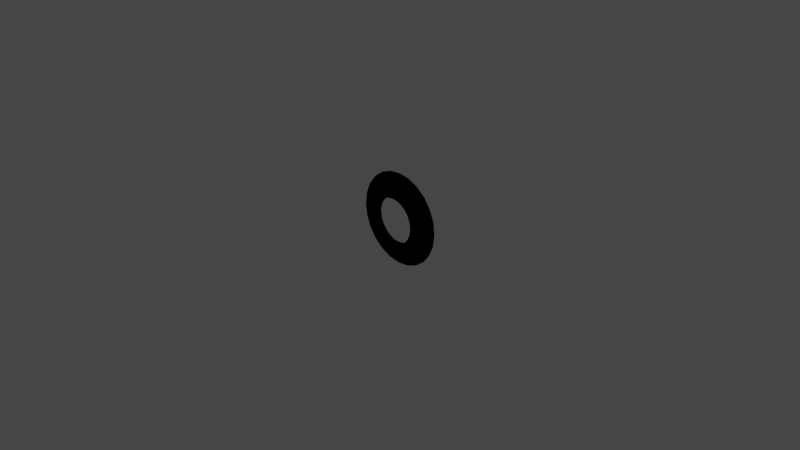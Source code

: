 # Source: dockingPortJr.blend  (saved by Blender 3.1.7; exported with 4.5.12 LTS)
import bpy
from mathutils import Matrix  # noqa: F401  (used for matrix-valued properties, if any)

bpy.ops.wm.read_factory_settings(use_empty=True)
scene = bpy.context.scene
scene.name = 'Scene'

# ---- collections
col_collection = bpy.data.collections.new('Collection'); scene.collection.children.link(col_collection)
col_collider_collider_028 = bpy.data.collections.new('collider:collider.028')  # instanced only; not linked into the scene
col_collider_collider_029 = bpy.data.collections.new('collider:collider.029')  # instanced only; not linked into the scene
col_collider_collider_030 = bpy.data.collections.new('collider:collider.030')  # instanced only; not linked into the scene
col_collider_collider_031 = bpy.data.collections.new('collider:collider.031')  # instanced only; not linked into the scene
col_collider_collider_036 = bpy.data.collections.new('collider:collider.036')  # instanced only; not linked into the scene
col_collider_collider_037 = bpy.data.collections.new('collider:collider.037')  # instanced only; not linked into the scene
col_collider_collider_038 = bpy.data.collections.new('collider:collider.038')  # instanced only; not linked into the scene
col_collider_collider_039 = bpy.data.collections.new('collider:collider.039')  # instanced only; not linked into the scene

# ---- materials (node trees are filled in below, after node groups)
mat_default = bpy.data.materials.new('default')
mat_default.use_transparent_shadow = False

# ---- node groups
ng_color4 = bpy.data.node_groups.new('Color4', 'ShaderNodeTree')
_s = ng_color4.interface.new_socket(name='Color', in_out='OUTPUT', socket_type='NodeSocketColor')
_s = ng_color4.interface.new_socket(name='Alpha', in_out='OUTPUT', socket_type='NodeSocketFloat')
_s = ng_color4.interface.new_socket(name='Color', in_out='INPUT', socket_type='NodeSocketColor')
_s = ng_color4.interface.new_socket(name='Alpha', in_out='INPUT', socket_type='NodeSocketFloat')
_s.min_value = 1.0
_N = ng_color4.nodes; _L = ng_color4.links
n0 = _N.new('NodeGroupInput'); n0.name = 'Group Input'; n0.location = (-403, 18)
n1 = _N.new('NodeGroupOutput'); n1.name = 'Group Output'; n1.location = (154, 24)
_L.new(n0.outputs[1], n1.inputs[1])
_L.new(n0.outputs[0], n1.inputs[0])
n1.is_active_output = True
ng_maincolor = bpy.data.node_groups.new('MainColor', 'ShaderNodeTree')
_s = ng_maincolor.interface.new_socket(name='Color', in_out='OUTPUT', socket_type='NodeSocketColor')
_s = ng_maincolor.interface.new_socket(name='Alpha', in_out='OUTPUT', socket_type='NodeSocketFloat')
_s = ng_maincolor.interface.new_socket(name='VColor', in_out='INPUT', socket_type='NodeSocketColor')
_s = ng_maincolor.interface.new_socket(name='VAlpha', in_out='INPUT', socket_type='NodeSocketFloat')
_s.min_value = 1e+04
_s = ng_maincolor.interface.new_socket(name='CColor', in_out='INPUT', socket_type='NodeSocketColor')
_s = ng_maincolor.interface.new_socket(name='CAlpha', in_out='INPUT', socket_type='NodeSocketFloat')
_s.min_value = 1.0
_s = ng_maincolor.interface.new_socket(name='TColor', in_out='INPUT', socket_type='NodeSocketColor')
_s = ng_maincolor.interface.new_socket(name='TAlpha', in_out='INPUT', socket_type='NodeSocketFloat')
_s.min_value = 1.0
_N = ng_maincolor.nodes; _L = ng_maincolor.links
n0 = _N.new('NodeGroupInput'); n0.name = 'Group Input'; n0.location = (-284, 35)
n1 = _N.new('NodeGroupOutput'); n1.name = 'Group Output'; n1.location = (332, -19)
n2 = _N.new('ShaderNodeMix'); n2.name = 'VC*CC*TC'; n2.location = (127, -33)
n2.label = 'VC*CC*TC'
n2.hide = True
n2.data_type = 'RGBA'
n2.blend_type = 'MULTIPLY'
n2.inputs[0].default_value = 1.0
n3 = _N.new('ShaderNodeMix'); n3.name = 'VC*CC'; n3.location = (-44, 33)
n3.label = 'VC*CC'
n3.hide = True
n3.data_type = 'RGBA'
n3.blend_type = 'MULTIPLY'
n3.inputs[0].default_value = 1.0
n4 = _N.new('ShaderNodeMath'); n4.name = 'VA*CA'; n4.location = (-59, -19)
n4.label = 'VA*CA'
n4.hide = True
n4.operation = 'MULTIPLY'
n4.inputs[2].default_value = 0.0
n5 = _N.new('ShaderNodeMath'); n5.name = 'VA*CA*TA'; n5.location = (130, -79)
n5.label = 'VA*CA*TA'
n5.hide = True
n5.operation = 'MULTIPLY'
n5.inputs[2].default_value = 0.0
_L.new(n0.outputs[2], n3.inputs[7])
_L.new(n0.outputs[4], n2.inputs[7])
_L.new(n2.outputs[2], n1.inputs[0])
_L.new(n3.outputs[2], n2.inputs[6])
_L.new(n0.outputs[0], n3.inputs[6])
_L.new(n0.outputs[1], n4.inputs[0])
_L.new(n0.outputs[3], n4.inputs[1])
_L.new(n4.outputs[0], n5.inputs[0])
_L.new(n0.outputs[5], n5.inputs[1])
_L.new(n5.outputs[0], n1.inputs[1])
n1.is_active_output = True
ng_dxtnormal = bpy.data.node_groups.new('dxtNormal', 'ShaderNodeTree')
_s = ng_dxtnormal.interface.new_socket(name='Color', in_out='OUTPUT', socket_type='NodeSocketColor')
_s = ng_dxtnormal.interface.new_socket(name='RGB', in_out='INPUT', socket_type='NodeSocketColor')
_s = ng_dxtnormal.interface.new_socket(name='Alpha', in_out='INPUT', socket_type='NodeSocketFloat')
_s.min_value = 1e+04
_N = ng_dxtnormal.nodes; _L = ng_dxtnormal.links
n0 = _N.new('NodeReroute'); n0.name = 'Reroute'; n0.location = (396, 44)
n0.width = 100
n0.socket_idname = 'NodeSocketFloat'
n1 = _N.new('NodeReroute'); n1.name = 'Reroute.002'; n1.location = (378, 56)
n1.width = 100
n1.socket_idname = 'NodeSocketFloat'
n2 = _N.new('NodeReroute'); n2.name = 'Reroute.001'; n2.location = (376, 13)
n2.width = 100
n2.socket_idname = 'NodeSocketFloat'
n3 = _N.new('NodeGroupInput'); n3.name = 'dxtNormalInput'; n3.location = (36, 79)
n3.label = 'dxtNormalInput'
n4 = _N.new('NodeGroupOutput'); n4.name = 'dxtNormalOutput'; n4.location = (1779, 73)
n4.label = 'dxtNormalOutput'
n5 = _N.new('ShaderNodeSeparateColor'); n5.name = 'dxtNormal.separateRGB'; n5.location = (215, 54)
n5.label = 'separateRGB'
n5.width = 125
n5.hide = True
n6 = _N.new('ShaderNodeVectorMath'); n6.name = 'mul2'; n6.location = (611, 34)
n6.label = '*2'
n6.hide = True
n6.operation = 'SCALE'
n6.inputs[3].default_value = 2.0
n7 = _N.new('ShaderNodeCombineXYZ'); n7.name = 'Combine XYZ'; n7.location = (446, 34)
n7.hide = True
n8 = _N.new('ShaderNodeVectorMath'); n8.name = 'xy_dot_xy'; n8.location = (941, 34)
n8.label = 'xy . xy'
n8.hide = True
n8.operation = 'DOT_PRODUCT'
n9 = _N.new('ShaderNodeMath'); n9.name = 'subXY'; n9.location = (1106, 34)
n9.label = 'Z^2'
n9.hide = True
n9.operation = 'SUBTRACT'
n9.use_clamp = True
n9.inputs[0].default_value = 1.0
n9.inputs[2].default_value = 0.0
n10 = _N.new('ShaderNodeMath'); n10.name = 'sqrtZ2'; n10.location = (1271, 34)
n10.label = 'Z = sqrt(1-X^2-Y^2)'
n10.hide = True
n10.operation = 'SQRT'
n10.inputs[2].default_value = 0.0
n11 = _N.new('ShaderNodeCombineColor'); n11.name = 'Combine RGB'; n11.location = (1593, 53)
n11.hide = True
n12 = _N.new('ShaderNodeMath'); n12.name = 'zToBlue'; n12.location = (1436, 34)
n12.label = 'Z to Blue'
n12.hide = True
n12.operation = 'MULTIPLY_ADD'
n13 = _N.new('ShaderNodeVectorMath'); n13.name = 'sub1'; n13.location = (776, 34)
n13.label = '-1'
n13.hide = True
n13.operation = 'SUBTRACT'
n13.inputs[1].default_value = (1.0, 1.0, 0.0)
_L.new(n3.outputs[0], n5.inputs[0])
_L.new(n5.outputs[1], n0.inputs[0])
_L.new(n3.outputs[1], n2.inputs[0])
_L.new(n2.outputs[0], n1.inputs[0])
_L.new(n1.outputs[0], n11.inputs[0])
_L.new(n11.outputs[0], n4.inputs[0])
_L.new(n7.outputs[0], n6.inputs[0])
_L.new(n6.outputs[0], n13.inputs[0])
_L.new(n9.outputs[0], n10.inputs[0])
_L.new(n10.outputs[0], n12.inputs[0])
_L.new(n12.outputs[0], n11.inputs[2])
_L.new(n0.outputs[0], n7.inputs[1])
_L.new(n2.outputs[0], n7.inputs[0])
_L.new(n0.outputs[0], n11.inputs[1])
_L.new(n13.outputs[0], n8.inputs[0])
_L.new(n13.outputs[0], n8.inputs[1])
_L.new(n8.outputs[1], n9.inputs[1])
n4.is_active_output = True
ng_standardshader = bpy.data.node_groups.new('StandardShader', 'ShaderNodeTree')
_s = ng_standardshader.interface.new_socket(name='BSDF', in_out='OUTPUT', socket_type='NodeSocketShader')
_s = ng_standardshader.interface.new_socket(name='BaseColor', in_out='INPUT', socket_type='NodeSocketColor')
_s = ng_standardshader.interface.new_socket(name='Shininess', in_out='INPUT', socket_type='NodeSocketFloat')
_s.min_value = 1e+04
_s = ng_standardshader.interface.new_socket(name='Gloss', in_out='INPUT', socket_type='NodeSocketFloat')
_s.min_value = 1e+04
_s = ng_standardshader.interface.new_socket(name='Emission', in_out='INPUT', socket_type='NodeSocketColor')
_s = ng_standardshader.interface.new_socket(name='Emission Strength', in_out='INPUT', socket_type='NodeSocketFloat')
_s.min_value = 1e+06
_s = ng_standardshader.interface.new_socket(name='Alpha', in_out='INPUT', socket_type='NodeSocketFloat')
_s.min_value = 1.0
_s = ng_standardshader.interface.new_socket(name='NormalColor', in_out='INPUT', socket_type='NodeSocketColor')
_N = ng_standardshader.nodes; _L = ng_standardshader.links
n0 = _N.new('NodeGroupOutput'); n0.name = 'Group Output'; n0.location = (555, 248)
n1 = _N.new('NodeGroupInput'); n1.name = 'Group Input'; n1.location = (-444, 74)
n2 = _N.new('ShaderNodeNormalMap'); n2.name = 'Normal Map'; n2.location = (-96, -256)
n2.hide = True
n3 = _N.new('ShaderNodeMath'); n3.name = 'Roughness'; n3.location = (-4, -2)
n3.label = 'Roughness'
n3.hide = True
n3.operation = 'SQRT'
n3.inputs[2].default_value = 0.0
n4 = _N.new('ShaderNodeMath'); n4.name = 'SpecularConv'; n4.location = (-120, 39)
n4.label = 'SpecularConv'
n4.hide = True
n4.operation = 'SQRT'
n4.inputs[2].default_value = 0.0
n5 = _N.new('ShaderNodeMath'); n5.name = 'Gloss2Rough'; n5.location = (-176, -1)
n5.label = 'Gloss2Rough'
n5.hide = True
n5.operation = 'SUBTRACT'
n5.inputs[0].default_value = 1.0
n5.inputs[2].default_value = 0.0
n6 = _N.new('ShaderNodeBsdfPrincipled'); n6.name = 'Principled BSDF'; n6.location = (226, 256)
n6.distribution = 'GGX'
n6.subsurface_method = 'BURLEY'
n6.inputs[3].default_value = 1.45
_L.new(n6.outputs[0], n0.inputs[0])
_L.new(n4.outputs[0], n6.inputs[13])
_L.new(n1.outputs[3], n6.inputs[27])
_L.new(n3.outputs[0], n6.inputs[2])
_L.new(n1.outputs[0], n6.inputs[0])
_L.new(n1.outputs[1], n4.inputs[0])
_L.new(n1.outputs[6], n2.inputs[1])
_L.new(n5.outputs[0], n3.inputs[0])
_L.new(n1.outputs[2], n5.inputs[1])
_L.new(n2.outputs[0], n6.inputs[5])
_L.new(n1.outputs[5], n6.inputs[4])
_L.new(n1.outputs[4], n6.inputs[28])
n0.is_active_output = True

# ---- material node trees
mat_default.use_nodes = True; mat_default.node_tree.nodes.clear()
_N = mat_default.node_tree.nodes; _L = mat_default.node_tree.links
n0 = _N.new('ShaderNodeVertexColor'); n0.name = 'Vertex Color'; n0.location = (-88, -138)
n0.hide = True
n1 = _N.new('ShaderNodeTexImage'); n1.name = '_MainTex'; n1.location = (-200, -238)
n1.label = '_MainTex'
n1.hide = True
n2 = _N.new('ShaderNodeTexImage'); n2.name = '_BumpMap'; n2.location = (-188, -311)
n2.label = '_BumpMap'
n2.hide = True
n3 = _N.new('ShaderNodeUVMap'); n3.name = 'UV Map'; n3.location = (-398, -256)
n4 = _N.new('ShaderNodeOutputMaterial'); n4.name = 'Material Output'; n4.location = (730, -26)
n5 = _N.new('ShaderNodeGroup'); n5.name = '_Color'; n5.location = (-87, -190)
n5.label = '_Color'
n5.hide = True
n5.node_tree = ng_color4
n5.inputs[0].default_value = (1.0, 1.0, 1.0, 1.0)
n5.inputs[1].default_value = 1.0
n6 = _N.new('ShaderNodeGroup'); n6.name = 'MainColor'; n6.location = (104, -41)
n6.node_tree = ng_maincolor
n7 = _N.new('ShaderNodeGroup'); n7.name = 'dxtNormal'; n7.location = (104, -318)
n7.hide = True
n7.node_tree = ng_dxtnormal
n8 = _N.new('ShaderNodeValue'); n8.name = '_Opacity'; n8.location = (277, -211)
n8.label = '_Opacity'
n8.hide = True
n8.outputs[0].default_value = 1.0
n9 = _N.new('ShaderNodeGroup'); n9.name = 'StandardShader'; n9.location = (489, -47)
n9.node_tree = ng_standardshader
n9.inputs[1].default_value = 0.0
n9.inputs[3].default_value = (0.0, 0.0, 0.0, 1.0)
n9.inputs[4].default_value = 1.0
_L.new(n2.outputs[0], n7.inputs[0])
_L.new(n2.outputs[1], n7.inputs[1])
_L.new(n5.outputs[0], n6.inputs[2])
_L.new(n5.outputs[1], n6.inputs[3])
_L.new(n6.outputs[0], n9.inputs[0])
_L.new(n6.outputs[1], n9.inputs[2])
_L.new(n3.outputs[0], n1.inputs[0])
_L.new(n1.outputs[0], n6.inputs[4])
_L.new(n1.outputs[1], n6.inputs[5])
_L.new(n9.outputs[0], n4.inputs[0])
_L.new(n3.outputs[0], n2.inputs[0])
_L.new(n0.outputs[0], n6.inputs[0])
_L.new(n0.outputs[1], n6.inputs[1])
_L.new(n7.outputs[0], n9.inputs[6])
_L.new(n8.outputs[0], n9.inputs[5])
n4.is_active_output = True

# ---- world
world_world = bpy.data.worlds.new('World'); scene.world = world_world
world_world.use_nodes = True; world_world.node_tree.nodes.clear()
_N = world_world.node_tree.nodes; _L = world_world.node_tree.links
n0 = _N.new('ShaderNodeOutputWorld'); n0.name = 'World Output'; n0.location = (300, 300)
n1 = _N.new('ShaderNodeBackground'); n1.name = 'Background'; n1.location = (10, 300)
n1.inputs[0].default_value = (0.05088, 0.05088, 0.05088, 1.0)
_L.new(n1.outputs[0], n0.inputs[0])
n0.is_active_output = True
world_world.color = (0.05088, 0.05088, 0.05088)
world_world.use_sun_shadow = False
world_world.sun_shadow_jitter_overblur = 0.0

# ---- cameras
cam_camera = bpy.data.cameras.new('Camera')
cam_camera.clip_end = 100.0
cam_camera.ortho_scale = 7.314

# ---- lights
light_light = bpy.data.lights.new('Light', 'POINT')
light_light.transmission_factor = 0.0
light_light.energy = 1000.0
light_light.shadow_soft_size = 0.1
light_light.shadow_maximum_resolution = 0.006
light_light.use_absolute_resolution = True

# ---- meshes
me_mesh_003 = bpy.data.meshes.new('Mesh.003')
me_mesh_003.from_pydata([(0.0, -0.08738, -0.25), (0.0647, -0.08738, -0.2415), (0.125, -0.08738, -0.2165), (0.1768, -0.08738, -0.1768), (0.2165, -0.08738, -0.125), (0.2415, -0.08738, -0.0647), (0.25, -0.08738, -3.57e-08), (0.2415, -0.08738, 0.0647), (0.2165, -0.08738, 0.125), (0.1768, -0.08738, 0.1768), (0.125, -0.08738, 0.2165), (0.0647, -0.08738, 0.2415), (-2.186e-08, -0.08738, 0.25), (-0.0647, -0.08738, 0.2415), (-0.125, -0.08738, 0.2165), (-0.1768, -0.08738, 0.1768), (-0.2165, -0.08738, 0.125), (-0.2415, -0.08738, 0.0647), (-0.25, -0.08738, -4.961e-08), (-0.2415, -0.08738, -0.0647), (-0.2165, -0.08738, -0.125), (-0.1768, -0.08738, -0.1768), (-0.125, -0.08738, -0.2165), (-0.0647, -0.08738, -0.2415), (-3.386e-09, 2.648e-07, -0.5065), (0.1311, 2.553e-07, -0.4892), (0.2532, 2.274e-07, -0.4386), (0.3581, 1.829e-07, -0.3581), (0.4386, 1.25e-07, -0.2532), (0.4892, 5.75e-08, -0.1311), (0.5065, -1.49e-08, 2.682e-08), (0.4892, -8.73e-08, 0.1311), (0.4386, -1.548e-07, 0.2532), (0.3581, -2.127e-07, 0.3581), (0.2532, -2.572e-07, 0.4386), (0.1311, -2.851e-07, 0.4892), (-4.766e-08, -2.946e-07, 0.5065), (-0.1311, -2.851e-07, 0.4892), (-0.2532, -2.572e-07, 0.4386), (-0.3581, -2.127e-07, 0.3581), (-0.4386, -1.548e-07, 0.2532), (-0.4892, -8.73e-08, 0.1311), (-0.5065, -1.49e-08, -1.359e-09), (-0.4892, 5.75e-08, -0.1311), (-0.4386, 1.25e-07, -0.2532), (-0.3581, 1.829e-07, -0.3581), (-0.2532, 2.274e-07, -0.4386), (-0.1311, 2.553e-07, -0.4892), (0.06993, 1.464e-07, -0.261), (0.0647, -0.02, -0.2415), (2.356e-23, -0.02, -0.25), (-2.384e-09, 1.515e-07, -0.2702), (0.1351, 1.315e-07, -0.234), (0.125, -0.02, -0.2165), (0.191, 1.078e-07, -0.191), (0.1768, -0.02, -0.1768), (0.234, 7.687e-08, -0.1351), (0.2165, -0.02, -0.125), (0.261, 4.088e-08, -0.06993), (0.2415, -0.02, -0.0647), (0.2702, 2.26e-09, 1.013e-08), (0.25, -0.02, 1.94e-09), (0.261, -3.636e-08, 0.06993), (0.2415, -0.02, 0.0647), (0.234, -7.235e-08, 0.1351), (0.2165, -0.02, 0.125), (0.191, -1.033e-07, 0.191), (0.1768, -0.02, 0.1768), (0.1351, -1.27e-07, 0.234), (0.125, -0.02, 0.2165), (0.06993, -1.419e-07, 0.261), (0.0647, -0.02, 0.2415), (-2.096e-08, -1.47e-07, 0.2702), (-2.186e-08, -0.02, 0.25), (-0.06993, -1.419e-07, 0.261), (-0.0647, -0.02, 0.2415), (-0.1351, -1.27e-07, 0.234), (-0.125, -0.02, 0.2165), (-0.191, -1.033e-07, 0.191), (-0.1768, -0.02, 0.1768), (-0.234, -7.235e-08, 0.1351), (-0.2165, -0.02, 0.125), (-0.261, -3.636e-08, 0.06993), (-0.2415, -0.02, 0.0647), (-0.2702, 2.26e-09, -1.996e-10), (-0.25, -0.02, -1.197e-08), (-0.261, 4.088e-08, -0.06993), (-0.2415, -0.02, -0.0647), (-0.234, 7.687e-08, -0.1351), (-0.2165, -0.02, -0.125), (-0.191, 1.078e-07, -0.191), (-0.1768, -0.02, -0.1768), (-0.1351, 1.315e-07, -0.234), (-0.125, -0.02, -0.2165), (-0.06993, 1.464e-07, -0.261), (-0.0647, -0.02, -0.2415)], [], [(1, 49, 50, 0), (2, 53, 49, 1), (3, 55, 53, 2), (4, 57, 55, 3), (5, 59, 57, 4), (6, 61, 59, 5), (7, 63, 61, 6), (8, 65, 63, 7), (9, 67, 65, 8), (10, 69, 67, 9), (11, 71, 69, 10), (12, 73, 71, 11), (13, 75, 73, 12), (14, 77, 75, 13), (15, 79, 77, 14), (16, 81, 79, 15), (17, 83, 81, 16), (18, 85, 83, 17), (19, 87, 85, 18), (20, 89, 87, 19), (21, 91, 89, 20), (22, 93, 91, 21), (23, 95, 93, 22), (0, 50, 95, 23), (58, 29, 28, 56), (68, 34, 33, 66), (78, 39, 38, 76), (88, 44, 43, 86), (54, 27, 26, 52), (64, 32, 31, 62), (48, 25, 24, 51), (74, 37, 36, 72), (84, 42, 41, 82), (94, 47, 46, 92), (60, 30, 29, 58), (70, 35, 34, 68), (80, 40, 39, 78), (90, 45, 44, 88), (56, 28, 27, 54), (66, 33, 32, 64), (76, 38, 37, 74), (86, 43, 42, 84), (51, 24, 47, 94), (52, 26, 25, 48), (62, 31, 30, 60), (72, 36, 35, 70), (82, 41, 40, 80), (92, 46, 45, 90), (50, 49, 48, 51), (49, 53, 52, 48), (53, 55, 54, 52), (55, 57, 56, 54), (57, 59, 58, 56), (59, 61, 60, 58), (61, 63, 62, 60), (63, 65, 64, 62), (65, 67, 66, 64), (67, 69, 68, 66), (69, 71, 70, 68), (71, 73, 72, 70), (73, 75, 74, 72), (75, 77, 76, 74), (77, 79, 78, 76), (79, 81, 80, 78), (81, 83, 82, 80), (83, 85, 84, 82), (85, 87, 86, 84), (87, 89, 88, 86), (89, 91, 90, 88), (91, 93, 92, 90), (93, 95, 94, 92), (95, 50, 51, 94)])
me_mesh_003.polygons.foreach_set('use_smooth', [True] * 72)
_k = set([(48, 51), (48, 52), (49, 50), (49, 53), (50, 95), (51, 94), (52, 54), (53, 55), (54, 56), (55, 57), (56, 58), (57, 59), (58, 60), (59, 61), (60, 62), (61, 63), (62, 64), (63, 65), (64, 66), (65, 67), (66, 68), (67, 69), (68, 70), (69, 71), (70, 72), (71, 73), (72, 74), (73, 75), (74, 76), (75, 77), (76, 78), (77, 79), (78, 80), (79, 81), (80, 82), (81, 83), (82, 84), (83, 85), (84, 86), (85, 87), (86, 88), (87, 89), (88, 90), (89, 91), (90, 92), (91, 93), (92, 94), (93, 95)])
me_mesh_003.attributes.new('sharp_edge', 'BOOLEAN', 'EDGE').data.foreach_set('value', [ (min(e.vertices), max(e.vertices)) in _k for e in me_mesh_003.edges])
_uv = me_mesh_003.uv_layers.new(name='UVMap')
_uv.uv.foreach_set('vector', [0.8395, 0.5265, 0.8631, 0.5265, 0.8631, 0.5493, 0.8395, 0.5493, 0.8395, 0.5037, 0.8631, 0.5037, 0.8631, 0.5265, 0.8395, 0.5265, 0.8395, 0.4809, 0.8631, 0.4809, 0.8631, 0.5037, 0.8395, 0.5037, 0.8395, 0.4581, 0.8631, 0.4581, 0.8631, 0.4809, 0.8395, 0.4809, 0.8395, 0.4352, 0.8631, 0.4352, 0.8631, 0.4581, 0.8395, 0.4581, 0.8395, 0.4124, 0.8631, 0.4124, 0.8631, 0.4352, 0.8395, 0.4352, 0.8395, 0.3896, 0.8631, 0.3896, 0.8631, 0.4124, 0.8395, 0.4124, 0.8395, 0.3668, 0.8631, 0.3668, 0.8631, 0.3896, 0.8395, 0.3896, 0.8395, 0.344, 0.8631, 0.344, 0.8631, 0.3668, 0.8395, 0.3668, 0.8395, 0.3212, 0.8631, 0.3212, 0.8631, 0.344, 0.8395, 0.344, 0.8395, 0.2984, 0.8631, 0.2984, 0.8631, 0.3212, 0.8395, 0.3212, 0.8395, 0.2756, 0.8631, 0.2756, 0.8631, 0.2984, 0.8395, 0.2984, 0.8395, 0.2528, 0.8631, 0.2528, 0.8631, 0.2756, 0.8395, 0.2756, 0.8395, 0.23, 0.8631, 0.23, 0.8631, 0.2528, 0.8395, 0.2528, 0.8395, 0.2072, 0.8631, 0.2072, 0.8631, 0.23, 0.8395, 0.23, 0.8395, 0.1844, 0.8631, 0.1844, 0.8631, 0.2072, 0.8395, 0.2072, 0.8395, 0.1616, 0.8631, 0.1616, 0.8631, 0.1844, 0.8395, 0.1844, 0.8395, 0.1388, 0.8631, 0.1388, 0.8631, 0.1616, 0.8395, 0.1616, 0.8395, 0.116, 0.8631, 0.116, 0.8631, 0.1388, 0.8395, 0.1388, 0.8395, 0.09322, 0.8631, 0.09322, 0.8631, 0.116, 0.8395, 0.116, 0.8395, 0.07041, 0.8631, 0.07041, 0.8631, 0.09322, 0.8395, 0.09322, 0.8395, 0.04761, 0.8631, 0.04761, 0.8631, 0.07041, 0.8395, 0.07041, 0.8395, 0.02481, 0.8631, 0.02481, 0.8631, 0.04761, 0.8395, 0.04761, 0.8395, 0.002007, 0.8631, 0.002007, 0.8631, 0.02481, 0.8395, 0.02481, 0.7163, 0.1493, 0.6177, 0.1493, 0.6177, 0.1199, 0.7163, 0.1199, 0.7163, 0.2964, 0.6177, 0.2964, 0.6177, 0.267, 0.7163, 0.267, 0.7163, 0.4435, 0.6177, 0.4435, 0.6177, 0.4141, 0.7163, 0.4141, 0.7163, 0.5906, 0.6177, 0.5906, 0.6177, 0.5612, 0.7163, 0.5612, 0.7163, 0.09043, 0.6177, 0.09043, 0.6177, 0.061, 0.7163, 0.061, 0.7163, 0.2376, 0.6177, 0.2376, 0.6177, 0.2081, 0.7163, 0.2081, 0.7163, 0.03157, 0.6177, 0.03157, 0.6177, 0.002108, 0.7163, 0.002108, 0.7163, 0.3847, 0.6177, 0.3847, 0.6177, 0.3553, 0.7163, 0.3553, 0.7163, 0.5318, 0.6177, 0.5318, 0.6177, 0.5024, 0.7163, 0.5024, 0.7163, 0.6789, 0.6177, 0.6789, 0.6177, 0.6495, 0.7163, 0.6495, 0.7163, 0.1787, 0.6177, 0.1787, 0.6177, 0.1493, 0.7163, 0.1493, 0.7163, 0.3258, 0.6177, 0.3258, 0.6177, 0.2964, 0.7163, 0.2964, 0.7163, 0.4729, 0.6177, 0.4729, 0.6177, 0.4435, 0.7163, 0.4435, 0.7163, 0.6201, 0.6177, 0.6201, 0.6177, 0.5906, 0.7163, 0.5906, 0.7163, 0.1199, 0.6177, 0.1199, 0.6177, 0.09043, 0.7163, 0.09043, 0.7163, 0.267, 0.6177, 0.267, 0.6177, 0.2376, 0.7163, 0.2376, 0.7163, 0.4141, 0.6177, 0.4141, 0.6177, 0.3847, 0.7163, 0.3847, 0.7163, 0.5612, 0.6177, 0.5612, 0.6177, 0.5318, 0.7163, 0.5318, 0.7163, 0.7083, 0.6177, 0.7083, 0.6177, 0.6789, 0.7163, 0.6789, 0.7163, 0.061, 0.6177, 0.061, 0.6177, 0.03157, 0.7163, 0.03157, 0.7163, 0.2081, 0.6177, 0.2081, 0.6177, 0.1787, 0.7163, 0.1787, 0.7163, 0.3553, 0.6177, 0.3553, 0.6177, 0.3258, 0.7163, 0.3258, 0.7163, 0.5024, 0.6177, 0.5024, 0.6177, 0.4729, 0.7163, 0.4729, 0.7163, 0.6495, 0.6177, 0.6495, 0.6177, 0.6201, 0.7163, 0.6201, 0.7668, 0.5701, 0.7668, 0.5465, 0.7767, 0.5465, 0.7767, 0.5701, 0.7668, 0.5465, 0.7668, 0.5228, 0.7767, 0.5228, 0.7767, 0.5465, 0.7668, 0.5228, 0.7668, 0.4991, 0.7767, 0.4991, 0.7767, 0.5228, 0.7668, 0.4991, 0.7668, 0.4754, 0.7767, 0.4754, 0.7767, 0.4991, 0.7668, 0.4754, 0.7668, 0.4517, 0.7767, 0.4517, 0.7767, 0.4754, 0.7668, 0.4517, 0.7668, 0.428, 0.7767, 0.428, 0.7767, 0.4517, 0.7668, 0.428, 0.7668, 0.4043, 0.7767, 0.4043, 0.7767, 0.428, 0.7668, 0.4043, 0.7668, 0.3805, 0.7767, 0.3805, 0.7767, 0.4043, 0.7668, 0.3805, 0.7668, 0.3568, 0.7767, 0.3568, 0.7767, 0.3805, 0.7668, 0.3568, 0.7668, 0.3331, 0.7767, 0.3331, 0.7767, 0.3568, 0.7668, 0.3331, 0.7668, 0.3094, 0.7767, 0.3094, 0.7767, 0.3331, 0.7668, 0.3094, 0.7668, 0.2857, 0.7767, 0.2857, 0.7767, 0.3094, 0.7668, 0.2857, 0.7668, 0.2621, 0.7767, 0.2621, 0.7767, 0.2857, 0.7668, 0.2621, 0.7668, 0.2384, 0.7767, 0.2384, 0.7767, 0.2621, 0.7668, 0.2384, 0.7668, 0.2148, 0.7767, 0.2148, 0.7767, 0.2384, 0.7668, 0.2148, 0.7668, 0.1912, 0.7767, 0.1912, 0.7767, 0.2148, 0.7668, 0.1912, 0.7668, 0.1675, 0.7767, 0.1675, 0.7767, 0.1912, 0.7668, 0.1675, 0.7668, 0.1439, 0.7767, 0.1439, 0.7767, 0.1675, 0.7668, 0.1439, 0.7668, 0.1202, 0.7767, 0.1202, 0.7767, 0.1439, 0.7668, 0.1202, 0.7668, 0.09658, 0.7767, 0.09658, 0.7767, 0.1202, 0.7668, 0.09658, 0.7668, 0.07295, 0.7767, 0.07295, 0.7767, 0.09658, 0.7668, 0.07295, 0.7668, 0.04933, 0.7767, 0.04933, 0.7767, 0.07295, 0.7668, 0.04933, 0.7668, 0.02574, 0.7767, 0.02574, 0.7767, 0.04933, 0.7668, 0.02574, 0.7668, 0.002143, 0.7767, 0.002143, 0.7767, 0.02574])
me_mesh_003.materials.append(mat_default)
me_mesh_003.use_remesh_fix_poles = True
me_mesh_003.use_remesh_preserve_attributes = False
me_mesh_003.update()
me_mesh_003.normals_split_custom_set([tuple(v) for v in zip(*[iter([-0.2588, -5.828e-07, 0.9659, -0.2588, -5.828e-07, 0.9659, 2.536e-07, -5.52e-07, 1.0, 2.536e-07, -5.52e-07, 1.0, -0.5, -5.761e-07, 0.866, -0.5, -5.761e-07, 0.866, -0.2588, -5.828e-07, 0.9659, -0.2588, -5.828e-07, 0.9659, -0.7071, -4.288e-07, 0.7071, -0.7071, -4.288e-07, 0.7071, -0.5, -5.761e-07, 0.866, -0.5, -5.761e-07, 0.866, -0.866, -2.762e-07, 0.5, -0.866, -2.762e-07, 0.5, -0.7071, -4.288e-07, 0.7071, -0.7071, -4.288e-07, 0.7071, -0.9659, -1.581e-07, 0.2588, -0.9659, -1.581e-07, 0.2588, -0.866, -2.762e-07, 0.5, -0.866, -2.762e-07, 0.5, -1.0, -3.247e-08, -3.827e-08, -1.0, -3.247e-08, -3.349e-08, -0.9659, -1.581e-07, 0.2588, -0.9659, -1.581e-07, 0.2588, -0.9659, 1.811e-07, -0.2588, -0.9659, 1.811e-07, -0.2588, -1.0, -3.247e-08, -3.349e-08, -1.0, -3.247e-08, -3.827e-08, -0.866, 4.541e-07, -0.5, -0.866, 4.541e-07, -0.5, -0.9659, 1.811e-07, -0.2588, -0.9659, 1.811e-07, -0.2588, -0.7071, 4.962e-07, -0.7071, -0.7071, 4.962e-07, -0.7071, -0.866, 4.541e-07, -0.5, -0.866, 4.541e-07, -0.5, -0.5, 4.79e-07, -0.866, -0.5, 4.79e-07, -0.866, -0.7071, 4.962e-07, -0.7071, -0.7071, 4.962e-07, -0.7071, -0.2588, 5.453e-07, -0.9659, -0.2588, 5.453e-07, -0.9659, -0.5, 4.79e-07, -0.866, -0.5, 4.79e-07, -0.866, -1.483e-07, 5.52e-07, -1.0, -1.435e-07, 5.52e-07, -1.0, -0.2588, 5.453e-07, -0.9659, -0.2588, 5.453e-07, -0.9659, 0.2588, 5.294e-07, -0.9659, 0.2588, 5.294e-07, -0.9659, -1.435e-07, 5.52e-07, -1.0, -1.483e-07, 5.52e-07, -1.0, 0.5, 4.693e-07, -0.866, 0.5, 4.693e-07, -0.866, 0.2588, 5.294e-07, -0.9659, 0.2588, 5.294e-07, -0.9659, 0.7071, 3.754e-07, -0.7071, 0.7071, 3.754e-07, -0.7071, 0.5, 4.693e-07, -0.866, 0.5, 4.693e-07, -0.866, 0.866, 3.621e-07, -0.5, 0.866, 3.621e-07, -0.5, 0.7071, 3.754e-07, -0.7071, 0.7071, 3.754e-07, -0.7071, 0.9659, 2.367e-07, -0.2588, 0.9659, 2.367e-07, -0.2588, 0.866, 3.621e-07, -0.5, 0.866, 3.621e-07, -0.5, 1.0, 2.519e-08, 1.244e-07, 1.0, 2.519e-08, 1.244e-07, 0.9659, 2.367e-07, -0.2588, 0.9659, 2.367e-07, -0.2588, 0.9659, -1.884e-07, 0.2588, 0.9659, -1.884e-07, 0.2588, 1.0, 2.519e-08, 1.244e-07, 1.0, 2.519e-08, 1.244e-07, 0.866, -3.259e-07, 0.5, 0.866, -3.259e-07, 0.5, 0.9659, -1.884e-07, 0.2588, 0.9659, -1.884e-07, 0.2588, 0.7071, -3.257e-07, 0.7071, 0.7071, -3.257e-07, 0.7071, 0.866, -3.259e-07, 0.5, 0.866, -3.259e-07, 0.5, 0.5, -4.44e-07, 0.866, 0.5, -4.44e-07, 0.866, 0.7071, -3.257e-07, 0.7071, 0.7071, -3.257e-07, 0.7071, 0.2588, -5.453e-07, 0.9659, 0.2588, -5.453e-07, 0.9659, 0.5, -4.44e-07, 0.866, 0.5, -4.44e-07, 0.866, 2.536e-07, -5.52e-07, 1.0, 2.536e-07, -5.52e-07, 1.0, 0.2588, -5.453e-07, 0.9659, 0.2588, -5.453e-07, 0.9659, 7.015e-08, 1.0, 5.335e-07, 7.015e-08, 1.0, 5.335e-07, 6.289e-08, 1.0, 5.16e-07, 6.289e-08, 1.0, 5.16e-07, 3.631e-08, 1.0, 6.152e-07, 3.631e-08, 1.0, 6.152e-07, 5.135e-08, 1.0, 6.037e-07, 5.135e-08, 1.0, 6.037e-07, -5.135e-08, 1.0, 6.037e-07, -5.135e-08, 1.0, 6.037e-07, -3.631e-08, 1.0, 6.152e-07, -3.631e-08, 1.0, 6.152e-07, -6.289e-08, 1.0, 5.16e-07, -6.289e-08, 1.0, 5.16e-07, -7.015e-08, 1.0, 5.335e-07, -7.015e-08, 1.0, 5.335e-07, 5.135e-08, 1.0, 5.01e-07, 5.135e-08, 1.0, 5.01e-07, 3.631e-08, 1.0, 4.894e-07, 3.631e-08, 1.0, 4.894e-07, 6.289e-08, 1.0, 5.886e-07, 6.289e-08, 1.0, 5.886e-07, 7.015e-08, 1.0, 5.711e-07, 7.015e-08, 1.0, 5.711e-07, 1.88e-08, 1.0, 4.822e-07, 1.88e-08, 1.0, 4.822e-07, 7.124e-14, 1.0, 4.797e-07, 7.203e-14, 1.0, 4.797e-07, -1.88e-08, 1.0, 6.225e-07, -1.88e-08, 1.0, 6.225e-07, 7.063e-14, 1.0, 6.25e-07, 7.307e-14, 1.0, 6.25e-07, -7.262e-08, 1.0, 5.523e-07, -7.262e-08, 1.0, 5.523e-07, -7.015e-08, 1.0, 5.711e-07, -7.015e-08, 1.0, 5.711e-07, -1.88e-08, 1.0, 4.822e-07, -1.88e-08, 1.0, 4.822e-07, -3.631e-08, 1.0, 4.894e-07, -3.631e-08, 1.0, 4.894e-07, 7.262e-08, 1.0, 5.523e-07, 7.262e-08, 1.0, 5.523e-07, 7.015e-08, 1.0, 5.335e-07, 7.015e-08, 1.0, 5.335e-07, 1.88e-08, 1.0, 6.225e-07, 1.88e-08, 1.0, 6.225e-07, 3.631e-08, 1.0, 6.152e-07, 3.631e-08, 1.0, 6.152e-07, -6.289e-08, 1.0, 5.886e-07, -6.289e-08, 1.0, 5.886e-07, -5.135e-08, 1.0, 6.037e-07, -5.135e-08, 1.0, 6.037e-07, -5.135e-08, 1.0, 5.01e-07, -5.135e-08, 1.0, 5.01e-07, -6.289e-08, 1.0, 5.16e-07, -6.289e-08, 1.0, 5.16e-07, 6.289e-08, 1.0, 5.16e-07, 6.289e-08, 1.0, 5.16e-07, 5.135e-08, 1.0, 5.01e-07, 5.135e-08, 1.0, 5.01e-07, 5.135e-08, 1.0, 6.037e-07, 5.135e-08, 1.0, 6.037e-07, 6.289e-08, 1.0, 5.886e-07, 6.289e-08, 1.0, 5.886e-07, -3.631e-08, 1.0, 6.152e-07, -3.631e-08, 1.0, 6.152e-07, -1.88e-08, 1.0, 6.225e-07, -1.88e-08, 1.0, 6.225e-07, -7.015e-08, 1.0, 5.335e-07, -7.015e-08, 1.0, 5.335e-07, -7.262e-08, 1.0, 5.523e-07, -7.262e-08, 1.0, 5.523e-07, 7.203e-14, 1.0, 4.797e-07, 7.124e-14, 1.0, 4.797e-07, -1.88e-08, 1.0, 4.822e-07, -1.88e-08, 1.0, 4.822e-07, 3.631e-08, 1.0, 4.894e-07, 3.631e-08, 1.0, 4.894e-07, 1.88e-08, 1.0, 4.822e-07, 1.88e-08, 1.0, 4.822e-07, 7.015e-08, 1.0, 5.711e-07, 7.015e-08, 1.0, 5.711e-07, 7.262e-08, 1.0, 5.523e-07, 7.262e-08, 1.0, 5.523e-07, 7.307e-14, 1.0, 6.25e-07, 7.063e-14, 1.0, 6.25e-07, 1.88e-08, 1.0, 6.225e-07, 1.88e-08, 1.0, 6.225e-07, -7.015e-08, 1.0, 5.711e-07, -7.015e-08, 1.0, 5.711e-07, -6.289e-08, 1.0, 5.886e-07, -6.289e-08, 1.0, 5.886e-07, -3.631e-08, 1.0, 4.894e-07, -3.631e-08, 1.0, 4.894e-07, -5.135e-08, 1.0, 5.01e-07, -5.135e-08, 1.0, 5.01e-07, 2.699e-08, 0.7101, 0.7041, -0.1822, 0.7101, 0.6801, -0.1822, 0.7101, 0.6801, 3.038e-08, 0.7101, 0.7041, -0.1822, 0.7101, 0.6801, -0.352, 0.7101, 0.6097, -0.352, 0.7101, 0.6097, -0.1822, 0.7101, 0.6801, -0.352, 0.7101, 0.6097, -0.4978, 0.7101, 0.4978, -0.4978, 0.7101, 0.4978, -0.352, 0.7101, 0.6097, -0.4978, 0.7101, 0.4978, -0.6097, 0.7101, 0.352, -0.6097, 0.7101, 0.352, -0.4978, 0.7101, 0.4978, -0.6097, 0.7101, 0.352, -0.6801, 0.7101, 0.1822, -0.6801, 0.7101, 0.1822, -0.6097, 0.7101, 0.352, -0.6801, 0.7101, 0.1822, -0.7041, 0.7101, 4.318e-07, -0.7041, 0.7101, 4.455e-07, -0.6801, 0.7101, 0.1822, -0.7041, 0.7101, 4.318e-07, -0.6801, 0.7101, -0.1822, -0.6801, 0.7101, -0.1822, -0.7041, 0.7101, 4.455e-07, -0.6801, 0.7101, -0.1822, -0.6097, 0.7101, -0.352, -0.6097, 0.7101, -0.352, -0.6801, 0.7101, -0.1822, -0.6097, 0.7101, -0.352, -0.4978, 0.7101, -0.4978, -0.4978, 0.7101, -0.4978, -0.6097, 0.7101, -0.352, -0.4978, 0.7101, -0.4978, -0.352, 0.7101, -0.6097, -0.352, 0.7101, -0.6097, -0.4978, 0.7101, -0.4978, -0.352, 0.7101, -0.6097, -0.1822, 0.7101, -0.6801, -0.1822, 0.7101, -0.6801, -0.352, 0.7101, -0.6097, -0.1822, 0.7101, -0.6801, -8.546e-08, 0.7101, -0.7041, -8.606e-08, 0.7101, -0.7041, -0.1822, 0.7101, -0.6801, -8.546e-08, 0.7101, -0.7041, 0.1822, 0.7101, -0.6801, 0.1822, 0.7101, -0.6801, -8.606e-08, 0.7101, -0.7041, 0.1822, 0.7101, -0.6801, 0.352, 0.7101, -0.6097, 0.352, 0.7101, -0.6097, 0.1822, 0.7101, -0.6801, 0.352, 0.7101, -0.6097, 0.4978, 0.7101, -0.4978, 0.4978, 0.7101, -0.4978, 0.352, 0.7101, -0.6097, 0.4978, 0.7101, -0.4978, 0.6097, 0.7101, -0.352, 0.6097, 0.7101, -0.352, 0.4978, 0.7101, -0.4978, 0.6097, 0.7101, -0.352, 0.6801, 0.7101, -0.1822, 0.6801, 0.7101, -0.1822, 0.6097, 0.7101, -0.352, 0.6801, 0.7101, -0.1822, 0.7041, 0.7101, 4.363e-07, 0.7041, 0.7101, 4.303e-07, 0.6801, 0.7101, -0.1822, 0.7041, 0.7101, 4.363e-07, 0.6801, 0.7101, 0.1822, 0.6801, 0.7101, 0.1822, 0.7041, 0.7101, 4.303e-07, 0.6801, 0.7101, 0.1822, 0.6097, 0.7101, 0.352, 0.6097, 0.7101, 0.352, 0.6801, 0.7101, 0.1822, 0.6097, 0.7101, 0.352, 0.4978, 0.7101, 0.4978, 0.4978, 0.7101, 0.4978, 0.6097, 0.7101, 0.352, 0.4978, 0.7101, 0.4978, 0.352, 0.7101, 0.6097, 0.352, 0.7101, 0.6097, 0.4978, 0.7101, 0.4978, 0.352, 0.7101, 0.6097, 0.1822, 0.7101, 0.6801, 0.1822, 0.7101, 0.6801, 0.352, 0.7101, 0.6097, 0.1822, 0.7101, 0.6801, 2.699e-08, 0.7101, 0.7041, 3.038e-08, 0.7101, 0.7041, 0.1822, 0.7101, 0.6801])] * 3)])
me_collider_028 = bpy.data.meshes.new('collider.028')
me_collider_028.from_pydata([(-0.2034, -0.085, 0.231), (-0.2034, -0.085, 0.4911), (-0.2034, 3.725e-09, 0.4911), (-0.2034, 3.725e-09, 0.231), (0.2034, 3.725e-09, 0.231), (0.2034, 3.725e-09, 0.4911), (0.2034, -0.085, 0.4911), (0.2034, -0.085, 0.231)], [(0, 1), (1, 2), (2, 3), (3, 4), (4, 5), (5, 6), (6, 7), (7, 0), (6, 1), (5, 2), (7, 4), (3, 0)], [])
me_collider_028.use_remesh_fix_poles = True
me_collider_028.use_remesh_preserve_attributes = False
me_collider_028.update()
me_collider_029 = bpy.data.meshes.new('collider.029')
me_collider_029.from_pydata([(-0.2034, -0.085, -0.4911), (-0.2034, -0.085, -0.231), (-0.2034, 0.0, -0.231), (-0.2034, 0.0, -0.4911), (0.2034, 0.0, -0.4911), (0.2034, 0.0, -0.231), (0.2034, -0.085, -0.231), (0.2034, -0.085, -0.4911)], [(0, 1), (1, 2), (2, 3), (3, 4), (4, 5), (5, 6), (6, 7), (7, 0), (6, 1), (5, 2), (7, 4), (3, 0)], [])
me_collider_029.use_remesh_fix_poles = True
me_collider_029.use_remesh_preserve_attributes = False
me_collider_029.update()
me_collider_030 = bpy.data.meshes.new('collider.030')
me_collider_030.from_pydata([(0.231, -0.085, -0.2034), (0.231, -0.085, 0.2034), (0.231, 0.0, 0.2034), (0.231, 0.0, -0.2034), (0.4911, 0.0, -0.2034), (0.4911, 0.0, 0.2034), (0.4911, -0.085, 0.2034), (0.4911, -0.085, -0.2034)], [(0, 1), (1, 2), (2, 3), (3, 4), (4, 5), (5, 6), (6, 7), (7, 0), (6, 1), (5, 2), (7, 4), (3, 0)], [])
me_collider_030.use_remesh_fix_poles = True
me_collider_030.use_remesh_preserve_attributes = False
me_collider_030.update()
me_collider_031 = bpy.data.meshes.new('collider.031')
me_collider_031.from_pydata([(-0.4911, -0.085, -0.2034), (-0.4911, -0.085, 0.2034), (-0.4911, 7.451e-09, 0.2034), (-0.4911, 7.451e-09, -0.2034), (-0.231, 7.451e-09, -0.2034), (-0.231, 7.451e-09, 0.2034), (-0.231, -0.085, 0.2034), (-0.231, -0.085, -0.2034)], [(0, 1), (1, 2), (2, 3), (3, 4), (4, 5), (5, 6), (6, 7), (7, 0), (6, 1), (5, 2), (7, 4), (3, 0)], [])
me_collider_031.use_remesh_fix_poles = True
me_collider_031.use_remesh_preserve_attributes = False
me_collider_031.update()
me_collider_036 = bpy.data.meshes.new('collider.036')
me_collider_036.from_pydata([(-0.4911, -0.085, -0.2034), (-0.4911, -0.085, 0.2034), (-0.4911, 7.451e-09, 0.2034), (-0.4911, 7.451e-09, -0.2034), (-0.231, 7.451e-09, -0.2034), (-0.231, 7.451e-09, 0.2034), (-0.231, -0.085, 0.2034), (-0.231, -0.085, -0.2034)], [(0, 1), (1, 2), (2, 3), (3, 4), (4, 5), (5, 6), (6, 7), (7, 0), (6, 1), (5, 2), (7, 4), (3, 0)], [])
me_collider_036.use_remesh_fix_poles = True
me_collider_036.use_remesh_preserve_attributes = False
me_collider_036.update()
me_collider_037 = bpy.data.meshes.new('collider.037')
me_collider_037.from_pydata([(0.231, -0.085, -0.2034), (0.231, -0.085, 0.2034), (0.231, 0.0, 0.2034), (0.231, 0.0, -0.2034), (0.4911, 0.0, -0.2034), (0.4911, 0.0, 0.2034), (0.4911, -0.085, 0.2034), (0.4911, -0.085, -0.2034)], [(0, 1), (1, 2), (2, 3), (3, 4), (4, 5), (5, 6), (6, 7), (7, 0), (6, 1), (5, 2), (7, 4), (3, 0)], [])
me_collider_037.use_remesh_fix_poles = True
me_collider_037.use_remesh_preserve_attributes = False
me_collider_037.update()
me_collider_038 = bpy.data.meshes.new('collider.038')
me_collider_038.from_pydata([(-0.2034, -0.085, -0.4911), (-0.2034, -0.085, -0.231), (-0.2034, 0.0, -0.231), (-0.2034, 0.0, -0.4911), (0.2034, 0.0, -0.4911), (0.2034, 0.0, -0.231), (0.2034, -0.085, -0.231), (0.2034, -0.085, -0.4911)], [(0, 1), (1, 2), (2, 3), (3, 4), (4, 5), (5, 6), (6, 7), (7, 0), (6, 1), (5, 2), (7, 4), (3, 0)], [])
me_collider_038.use_remesh_fix_poles = True
me_collider_038.use_remesh_preserve_attributes = False
me_collider_038.update()
me_collider_039 = bpy.data.meshes.new('collider.039')
me_collider_039.from_pydata([(-0.2034, -0.085, 0.231), (-0.2034, -0.085, 0.4911), (-0.2034, 3.725e-09, 0.4911), (-0.2034, 3.725e-09, 0.231), (0.2034, 3.725e-09, 0.231), (0.2034, 3.725e-09, 0.4911), (0.2034, -0.085, 0.4911), (0.2034, -0.085, 0.231)], [(0, 1), (1, 2), (2, 3), (3, 4), (4, 5), (5, 6), (6, 7), (7, 0), (6, 1), (5, 2), (7, 4), (3, 0)], [])
me_collider_039.use_remesh_fix_poles = True
me_collider_039.use_remesh_preserve_attributes = False
me_collider_039.update()

# ---- objects
ob_light = bpy.data.objects.new('Light', light_light)
ob_camera = bpy.data.objects.new('Camera', cam_camera)
ob_empty = bpy.data.objects.new('Empty', None)
ob_collider = bpy.data.objects.new('collider', None)
ob_collider_001 = bpy.data.objects.new('collider.001', None)
ob_collider_002 = bpy.data.objects.new('collider.002', None)
ob_collider_003 = bpy.data.objects.new('collider.003', None)
ob_colliders = bpy.data.objects.new('colliders', None)
ob_colliders_001 = bpy.data.objects.new('colliders.001', None)
ob_collider_004 = bpy.data.objects.new('collider.004', None)
ob_collider_005 = bpy.data.objects.new('collider.005', None)
ob_collider_006 = bpy.data.objects.new('collider.006', None)
ob_collider_007 = bpy.data.objects.new('collider.007', None)
ob_dockingportjr = bpy.data.objects.new('dockingPortJr', me_mesh_003)
ob_mesh_collider_028 = bpy.data.objects.new('mesh:collider.028', me_collider_028)
ob_mesh_collider_029 = bpy.data.objects.new('mesh:collider.029', me_collider_029)
ob_mesh_collider_030 = bpy.data.objects.new('mesh:collider.030', me_collider_030)
ob_mesh_collider_031 = bpy.data.objects.new('mesh:collider.031', me_collider_031)
ob_mesh_collider_036 = bpy.data.objects.new('mesh:collider.036', me_collider_036)
ob_mesh_collider_037 = bpy.data.objects.new('mesh:collider.037', me_collider_037)
ob_mesh_collider_038 = bpy.data.objects.new('mesh:collider.038', me_collider_038)
ob_mesh_collider_039 = bpy.data.objects.new('mesh:collider.039', me_collider_039)

# ---- transforms, parenting, visibility, modifiers, constraints
ob_light.location = (4.076, 1.005, 5.904)
ob_light.rotation_euler = (0.6503, 0.05522, 1.866)
ob_light.lock_rotations_4d = False
ob_light.empty_display_type = 'ARROWS'
ob_light.color = (0.0, 0.0, 0.0, 0.0)
ob_light.lineart.crease_threshold = 0.0
ob_camera.location = (7.359, -6.926, 4.958)
ob_camera.rotation_euler = (1.109, -4.651e-08, 0.8149)
ob_camera.lock_rotations_4d = False
ob_camera.empty_display_type = 'ARROWS'
ob_camera.color = (0.0, 0.0, 0.0, 0.0)
ob_camera.display_type = 'WIRE'
ob_camera.lineart.crease_threshold = 0.0
ob_empty.location = (0.0, 0.0, 0.0)
ob_collider.parent = ob_colliders
ob_collider.location = (0.0, 0.0, 0.0)
ob_collider.empty_display_type = 'ARROWS'
ob_collider.empty_display_size = 0.3
ob_collider.instance_type = 'COLLECTION'
ob_collider_001.parent = ob_colliders
ob_collider_001.location = (0.0, 0.0, 0.0)
ob_collider_001.empty_display_type = 'ARROWS'
ob_collider_001.empty_display_size = 0.3
ob_collider_001.instance_type = 'COLLECTION'
ob_collider_002.parent = ob_colliders
ob_collider_002.location = (0.0, 0.0, 0.0)
ob_collider_002.empty_display_type = 'ARROWS'
ob_collider_002.empty_display_size = 0.3
ob_collider_002.instance_type = 'COLLECTION'
ob_collider_003.parent = ob_colliders
ob_collider_003.location = (0.0, 0.0, 0.0)
ob_collider_003.empty_display_type = 'ARROWS'
ob_collider_003.empty_display_size = 0.3
ob_collider_003.instance_type = 'COLLECTION'
ob_colliders.parent = ob_empty
ob_colliders.location = (0.0, 0.0, 0.0)
ob_colliders_001.parent = ob_empty
ob_colliders_001.location = (0.0, 0.0, 0.0)
ob_colliders_001.rotation_euler = (0.0, 0.7854, 0.0)
ob_collider_004.parent = ob_colliders_001
ob_collider_004.location = (0.0, 0.0, 0.0)
ob_collider_004.empty_display_type = 'ARROWS'
ob_collider_004.empty_display_size = 0.3
ob_collider_004.instance_type = 'COLLECTION'
ob_collider_005.parent = ob_colliders_001
ob_collider_005.location = (0.0, 0.0, 0.0)
ob_collider_005.empty_display_type = 'ARROWS'
ob_collider_005.empty_display_size = 0.3
ob_collider_005.instance_type = 'COLLECTION'
ob_collider_006.parent = ob_colliders_001
ob_collider_006.location = (0.0, 0.0, 0.0)
ob_collider_006.empty_display_type = 'ARROWS'
ob_collider_006.empty_display_size = 0.3
ob_collider_006.instance_type = 'COLLECTION'
ob_collider_007.parent = ob_colliders_001
ob_collider_007.location = (0.0, 0.0, 0.0)
ob_collider_007.empty_display_type = 'ARROWS'
ob_collider_007.empty_display_size = 0.3
ob_collider_007.instance_type = 'COLLECTION'
ob_dockingportjr.parent = ob_empty
ob_dockingportjr.location = (0.0, 0.0, 0.0)
ob_dockingportjr.color = (0.8, 0.8, 0.8, 1.0)
ob_mesh_collider_028.location = (0.0, 0.0, 0.0)
ob_mesh_collider_029.location = (0.0, 0.0, 0.0)
ob_mesh_collider_030.location = (0.0, 0.0, 0.0)
ob_mesh_collider_031.location = (0.0, 0.0, 0.0)
ob_mesh_collider_036.location = (0.0, 0.0, 0.0)
ob_mesh_collider_037.location = (0.0, 0.0, 0.0)
ob_mesh_collider_038.location = (0.0, 0.0, 0.0)
ob_mesh_collider_039.location = (0.0, 0.0, 0.0)
ob_collider.instance_collection = col_collider_collider_028
ob_collider_001.instance_collection = col_collider_collider_029
ob_collider_002.instance_collection = col_collider_collider_030
ob_collider_003.instance_collection = col_collider_collider_031
ob_collider_004.instance_collection = col_collider_collider_036
ob_collider_005.instance_collection = col_collider_collider_037
ob_collider_006.instance_collection = col_collider_collider_038
ob_collider_007.instance_collection = col_collider_collider_039

# ---- collection membership
col_collection.objects.link(ob_light)
col_collection.objects.link(ob_camera)
col_collection.objects.link(ob_empty)
col_collection.objects.link(ob_collider)
col_collection.objects.link(ob_collider_001)
col_collection.objects.link(ob_collider_002)
col_collection.objects.link(ob_collider_003)
col_collection.objects.link(ob_colliders)
col_collection.objects.link(ob_colliders_001)
col_collection.objects.link(ob_collider_004)
col_collection.objects.link(ob_collider_005)
col_collection.objects.link(ob_collider_006)
col_collection.objects.link(ob_collider_007)
col_collection.objects.link(ob_dockingportjr)
col_collider_collider_028.objects.link(ob_mesh_collider_028)
col_collider_collider_029.objects.link(ob_mesh_collider_029)
col_collider_collider_030.objects.link(ob_mesh_collider_030)
col_collider_collider_031.objects.link(ob_mesh_collider_031)
col_collider_collider_036.objects.link(ob_mesh_collider_036)
col_collider_collider_037.objects.link(ob_mesh_collider_037)
col_collider_collider_038.objects.link(ob_mesh_collider_038)
col_collider_collider_039.objects.link(ob_mesh_collider_039)

# ---- scene / render settings (as saved in the file)
scene.camera = ob_camera
scene.frame_start = 1; scene.frame_end = 250; scene.frame_set(1)
scene.render.engine = 'BLENDER_EEVEE_NEXT'
scene.render.fps = 30
scene.cycles.sampling_pattern = 'TABULATED_SOBOL'
scene.cycles.use_light_tree = False
scene.view_settings.view_transform = 'Filmic'
bpy.context.view_layer.update()
